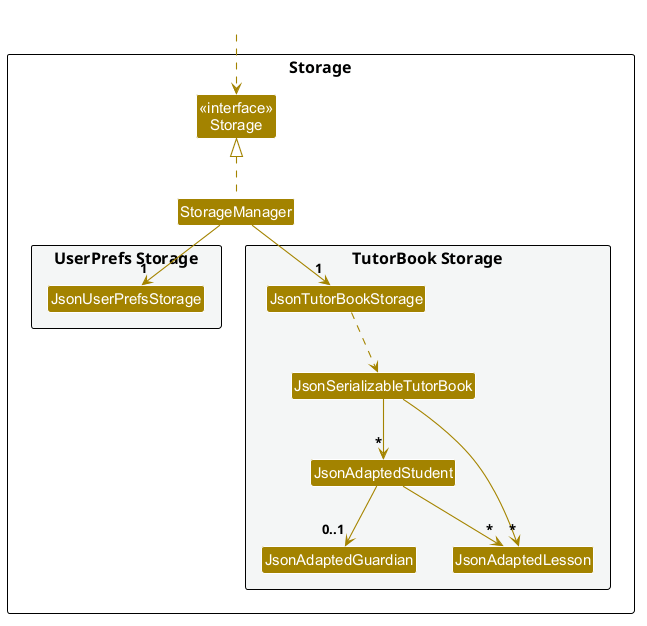

The diagram above was rendered by PlantUML. Its source (embedded in the PNG):
@startuml
!include style.puml
skinparam arrowThickness 1.1
skinparam arrowColor STORAGE_COLOR
skinparam classBackgroundColor STORAGE_COLOR

package Storage as StoragePackage {

Class "<<interface>>\nStorage" as Storage
Class StorageManager

package "UserPrefs Storage" #F4F6F6{
Class JsonUserPrefsStorage
}

package "TutorBook Storage" #F4F6F6{
Class JsonTutorBookStorage
Class JsonSerializableTutorBook
Class JsonAdaptedStudent
Class JsonAdaptedGuardian
Class JsonAdaptedLesson
}

}

Class HiddenOutside #FFFFFF
HiddenOutside ..> Storage

StorageManager .up.|> Storage
StorageManager -down-> "1" JsonUserPrefsStorage
StorageManager -down-> "1" JsonTutorBookStorage

JsonTutorBookStorage ..> JsonSerializableTutorBook
JsonSerializableTutorBook --> "*" JsonAdaptedStudent
JsonSerializableTutorBook --> "*" JsonAdaptedLesson
JsonAdaptedStudent --> "0..1" JsonAdaptedGuardian
JsonAdaptedStudent --> "*" JsonAdaptedLesson

@enduml